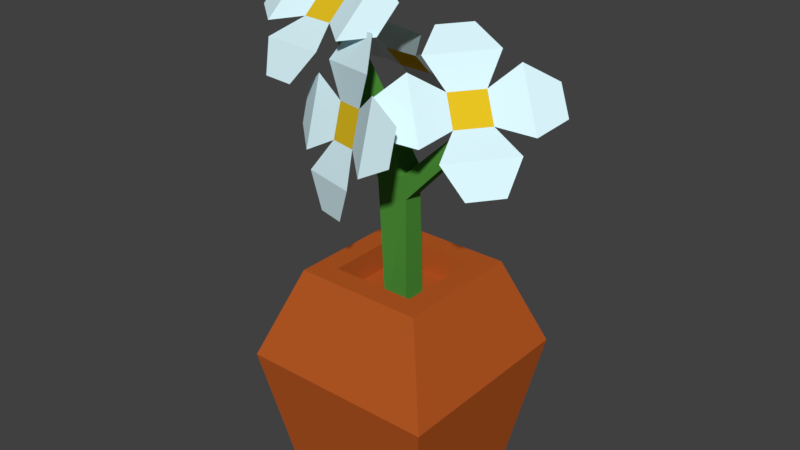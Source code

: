 # Source: florero.blend  (saved by Blender 2.79.0; exported with 4.5.12 LTS)
import bpy
from mathutils import Matrix  # noqa: F401  (used for matrix-valued properties, if any)

bpy.ops.wm.read_factory_settings(use_empty=True)
scene = bpy.context.scene
scene.name = 'Scene'

# ---- collections
col_collection_1 = bpy.data.collections.new('Collection 1'); scene.collection.children.link(col_collection_1)

# ---- materials (node trees are filled in below, after node groups)
mat_flower_pot = bpy.data.materials.new('flower_pot')
mat_flower_pot.alpha_threshold = 0.0
mat_flower_pot.use_transparent_shadow = False
mat_flower_pot.diffuse_color = (0.4869, 0.1017, 0.0182, 1.0)
mat_flower_pot.roughness = 0.5
mat_flower_pot.line_color = (0.0, 0.0, 0.0, 1.0)
mat_flower_petal = bpy.data.materials.new('flower_petal')
mat_flower_petal.alpha_threshold = 0.0
mat_flower_petal.use_transparent_shadow = False
mat_flower_petal.diffuse_color = (0.7181, 0.9427, 1.0, 1.0)
mat_flower_petal.roughness = 0.5
mat_flower_center = bpy.data.materials.new('flower_center')
mat_flower_center.alpha_threshold = 0.0
mat_flower_center.use_transparent_shadow = False
mat_flower_center.diffuse_color = (0.8, 0.5424, 0.01646, 1.0)
mat_flower_center.roughness = 0.5
mat_flower_stem = bpy.data.materials.new('flower_stem')
mat_flower_stem.alpha_threshold = 0.0
mat_flower_stem.use_transparent_shadow = False
mat_flower_stem.diffuse_color = (0.07237, 0.281, 0.03969, 1.0)
mat_flower_stem.roughness = 0.5

# ---- material node trees

# ---- world
world_world = bpy.data.worlds.new('World'); scene.world = world_world
world_world.color = (0.05088, 0.05088, 0.05088)
world_world.use_sun_shadow = False
world_world.sun_shadow_jitter_overblur = 0.0
world_world.cycles.sampling_method = 'MANUAL'

# ---- meshes
me_cube = bpy.data.meshes.new('Cube')
me_cube.from_pydata([(0.05723, 0.05822, -0.03745), (0.05723, -0.05822, -0.03745), (-0.0592, -0.05822, -0.03745), (-0.0592, 0.05822, -0.03745), (0.0505, 0.05148, 0.141), (0.0505, -0.05148, 0.141), (-0.05247, -0.05148, 0.141), (-0.05247, 0.05148, 0.141), (0.07737, 0.07836, 0.07026), (0.07737, -0.07836, 0.07026), (-0.07934, -0.07836, 0.07026), (-0.07934, 0.07836, 0.07026), (0.03313, 0.03411, 0.141), (0.03313, -0.03411, 0.141), (-0.0351, -0.03411, 0.141), (-0.0351, 0.03411, 0.141), (0.03313, 0.03411, 0.119), (0.03313, -0.03411, 0.119), (-0.0351, -0.03411, 0.119), (-0.0351, 0.03411, 0.119), (0.009854, 0.009889, 0.103), (0.009854, -0.009889, 0.103), (-0.009924, -0.009889, 0.103), (-0.009924, 0.009889, 0.103), (0.006716, 0.009623, 0.2193), (0.006716, -0.009624, 0.2193), (-0.0145, -0.01173, 0.212), (-0.0145, 0.01173, 0.212), (0.007945, -0.008116, 0.2003), (-0.01474, -0.009889, 0.19), (0.007945, 0.008116, 0.2003), (-0.01474, 0.009889, 0.19), (-0.04929, 0.005008, 0.3113), (-0.04929, -0.005008, 0.3113), (-0.05888, -0.005008, 0.3084), (-0.05888, 0.005008, 0.3084), (0.04314, 0.006246, 0.2545), (0.04314, -0.006247, 0.2545), (0.04899, -0.006247, 0.2442), (0.04899, 0.006246, 0.2442), (-0.07611, 0.006231, 0.3363), (-0.07855, -0.01325, 0.3173), (-0.05161, -0.01764, 0.3183), (-0.04917, 0.001838, 0.3373), (-0.08301, -0.04891, 0.2825), (-0.05607, -0.0533, 0.2835), (-0.07165, 0.04189, 0.371), (-0.04471, 0.03749, 0.3721), (-0.1254, 0.01427, 0.3343), (-0.1279, -0.005211, 0.3154), (-0.002294, -0.02568, 0.3202), (0.000144, -0.006201, 0.3392), (-0.02419, 0.003143, 0.3524), (-0.02907, -0.03582, 0.3144), (-0.08825, 0.02184, 0.3578), (-0.03437, 0.01305, 0.3599), (-0.1053, -0.02339, 0.3115), (-0.1004, 0.01558, 0.3495), (-0.04127, -0.04208, 0.3061), (-0.09515, -0.0333, 0.304), (0.03804, -0.003354, 0.2858), (0.05331, -0.0157, 0.2668), (0.07126, 0.004863, 0.2678), (0.05599, 0.01721, 0.2868), (0.08124, -0.03831, 0.232), (0.09919, -0.01774, 0.2331), (0.01011, 0.01925, 0.3206), (0.02806, 0.03982, 0.3216), (0.005194, -0.041, 0.2839), (0.02046, -0.05335, 0.2649), (0.1041, 0.04251, 0.2698), (0.08884, 0.05486, 0.2887), (0.06806, 0.03912, 0.3019), (0.09859, 0.01442, 0.2639), (0.01838, -0.005431, 0.3073), (0.05428, 0.03571, 0.3094), (0.04779, -0.0438, 0.261), (0.01726, -0.0191, 0.299), (0.09747, 0.0007495, 0.2556), (0.06157, -0.04039, 0.2535), (-0.02416, 0.04147, 0.2858), (-0.02565, 0.06105, 0.2668), (-0.05293, 0.05999, 0.2678), (-0.05144, 0.04042, 0.2868), (-0.02837, 0.09688, 0.232), (-0.05565, 0.09583, 0.2331), (-0.02144, 0.005643, 0.3206), (-0.04872, 0.004588, 0.3216), (0.02576, 0.0434, 0.2839), (0.02428, 0.06298, 0.2649), (-0.1029, 0.05806, 0.2698), (-0.1014, 0.03849, 0.2887), (-0.07566, 0.03417, 0.3019), (-0.07863, 0.07332, 0.2639), (-0.009158, 0.02859, 0.3073), (-0.06371, 0.02648, 0.3094), (-0.001425, 0.07631, 0.261), (0.001549, 0.03716, 0.299), (-0.06792, 0.08189, 0.2556), (-0.01337, 0.084, 0.2535), (-0.004119, -0.04174, 0.275), (-0.02957, -0.03222, 0.2722), (-0.02956, -0.03987, 0.246), (-0.004105, -0.0494, 0.2488), (-0.07615, -0.01479, 0.2671), (-0.07614, -0.02244, 0.2409), (0.04246, -0.05918, 0.2801), (0.04248, -0.06683, 0.2539), (-0.004145, -0.02774, 0.323), (-0.0296, -0.01822, 0.3202), (-0.02953, -0.05387, 0.198), (-0.00408, -0.0634, 0.2008), (0.006282, -0.06695, 0.2279), (-0.04462, -0.0479, 0.2223), (0.01681, -0.05242, 0.2924), (0.01684, -0.06773, 0.2399), (-0.04466, -0.02624, 0.2965), (0.006242, -0.04529, 0.3021), (-0.05519, -0.04077, 0.232), (-0.05522, -0.02547, 0.2845)], [], [(0, 1, 2, 3), (6, 5, 13, 14), (8, 4, 5, 9), (9, 5, 6, 10), (10, 6, 7, 11), (8, 0, 3, 11), (4, 8, 11, 7), (2, 10, 11, 3), (1, 9, 10, 2), (0, 8, 9, 1), (15, 14, 18, 19), (5, 4, 12, 13), (7, 6, 14, 15), (4, 7, 15, 12), (16, 19, 18, 17), (12, 15, 19, 16), (14, 13, 17, 18), (13, 12, 16, 17), (20, 21, 22, 23), (25, 24, 32, 33), (29, 28, 25, 26), (24, 25, 37, 36), (31, 29, 26, 27), (30, 31, 27, 24), (20, 23, 31, 30), (23, 22, 29, 31), (21, 20, 30, 28), (22, 21, 28, 29), (32, 35, 34, 33), (27, 26, 34, 35), (24, 27, 35, 32), (26, 25, 33, 34), (38, 39, 36, 37), (28, 30, 39, 38), (30, 24, 36, 39), (25, 28, 38, 37), (43, 40, 41, 42), (59, 44, 45, 58), (55, 47, 46, 54), (57, 48, 49, 56), (53, 50, 51, 52), (42, 53, 52, 43), (43, 55, 54, 40), (40, 57, 56, 41), (41, 59, 58, 42), (63, 60, 61, 62), (79, 64, 65, 78), (75, 67, 66, 74), (77, 68, 69, 76), (73, 70, 71, 72), (62, 73, 72, 63), (63, 75, 74, 60), (60, 77, 76, 61), (61, 79, 78, 62), (83, 80, 81, 82), (99, 84, 85, 98), (95, 87, 86, 94), (97, 88, 89, 96), (93, 90, 91, 92), (82, 93, 92, 83), (83, 95, 94, 80), (80, 97, 96, 81), (81, 99, 98, 82), (103, 100, 101, 102), (119, 104, 105, 118), (115, 107, 106, 114), (117, 108, 109, 116), (113, 110, 111, 112), (102, 113, 112, 103), (103, 115, 114, 100), (100, 117, 116, 101), (101, 119, 118, 102)])
me_cube.polygons.foreach_set('material_index', [0, 0, 0, 0, 0, 0, 0, 0, 0, 0, 0, 0, 0, 0, 0, 0, 0, 0, 3, 3, 3, 3, 3, 3, 3, 3, 3, 3, 3, 3, 3, 3, 3, 3, 3, 3, 2, 1, 1, 1, 1, 1, 1, 1, 1, 2, 1, 1, 1, 1, 1, 1, 1, 1, 2, 1, 1, 1, 1, 1, 1, 1, 1, 2, 1, 1, 1, 1, 1, 1, 1, 1])
me_cube.materials.append(mat_flower_pot)
me_cube.materials.append(mat_flower_petal)
me_cube.materials.append(mat_flower_center)
me_cube.materials.append(mat_flower_stem)
me_cube.use_remesh_preserve_volume = False
me_cube.use_remesh_preserve_attributes = False
me_cube.use_mirror_vertex_groups = False
me_cube.update()

# ---- objects
ob_cube = bpy.data.objects.new('Cube', me_cube)

# ---- transforms, parenting, visibility, modifiers, constraints
ob_cube.location = (0.0, 0.0, 0.0)
ob_cube.lock_rotations_4d = False
ob_cube.empty_display_type = 'ARROWS'
ob_cube.lineart.crease_threshold = 0.0

# ---- collection membership
col_collection_1.objects.link(ob_cube)

# ---- scene / render settings (as saved in the file)
scene.frame_start = 1; scene.frame_end = 250; scene.frame_set(1)
scene.render.engine = 'BLENDER_EEVEE_NEXT'
scene.render.resolution_percentage = 50
scene.render.dither_intensity = 0.0
scene.cycles.use_denoising = False
scene.cycles.samples = 128
scene.cycles.sampling_pattern = 'TABULATED_SOBOL'
scene.cycles.use_adaptive_sampling = False
scene.cycles.use_light_tree = False
scene.cycles.blur_glossy = 0.0
scene.cycles.sample_clamp_indirect = 0.0
scene.view_settings.view_transform = 'Standard'
bpy.context.view_layer.update()

# ---- added for rendering (the .blend has no active camera and no usable light): camera, sun
cam_auto = bpy.data.cameras.new('AutoCamera')
cam_auto.lens = 50.0
cam_auto.sensor_width = 36.0
cam_auto.clip_end = 1000.0
ob_auto_camera = bpy.data.objects.new('AutoCamera', cam_auto)
scene.collection.objects.link(ob_auto_camera)
ob_auto_camera.location = (0.452795, -0.548345, 0.539054)
ob_auto_camera.rotation_euler = (1.09748, -7.21219e-08, 0.694738)
scene.camera = ob_auto_camera
light_auto_sun = bpy.data.lights.new('AutoSun', 'SUN')
light_auto_sun.energy = 3.0
light_auto_sun.angle = 0.0523599
ob_auto_sun = bpy.data.objects.new('AutoSun', light_auto_sun)
scene.collection.objects.link(ob_auto_sun)
ob_auto_sun.rotation_euler = (0.872665, 0.174533, 0.523599)
bpy.context.view_layer.update()
